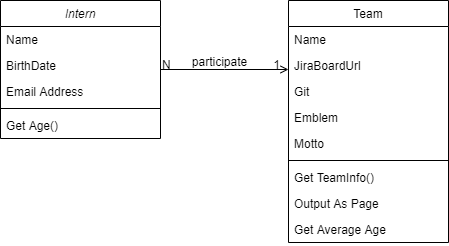

The diagram above was exported from draw.io. Its source (the exported page's mxGraphModel, read from the mxfile embedded in the PNG):
<mxGraphModel dx="1086" dy="806" grid="1" gridSize="10" guides="1" tooltips="1" connect="1" arrows="1" fold="1" page="1" pageScale="1" pageWidth="827" pageHeight="1169" math="0" shadow="0">
  <root>
    <mxCell id="WIyWlLk6GJQsqaUBKTNV-0" />
    <mxCell id="WIyWlLk6GJQsqaUBKTNV-1" parent="WIyWlLk6GJQsqaUBKTNV-0" />
    <mxCell id="zkfFHV4jXpPFQw0GAbJ--0" value="Intern" style="swimlane;fontStyle=2;align=center;verticalAlign=top;childLayout=stackLayout;horizontal=1;startSize=26;horizontalStack=0;resizeParent=1;resizeLast=0;collapsible=1;marginBottom=0;rounded=0;shadow=0;strokeWidth=1;" parent="WIyWlLk6GJQsqaUBKTNV-1" vertex="1">
      <mxGeometry x="220" y="120" width="160" height="138" as="geometry">
        <mxRectangle x="230" y="140" width="160" height="26" as="alternateBounds" />
      </mxGeometry>
    </mxCell>
    <mxCell id="zkfFHV4jXpPFQw0GAbJ--1" value="Name" style="text;align=left;verticalAlign=top;spacingLeft=4;spacingRight=4;overflow=hidden;rotatable=0;points=[[0,0.5],[1,0.5]];portConstraint=eastwest;" parent="zkfFHV4jXpPFQw0GAbJ--0" vertex="1">
      <mxGeometry y="26" width="160" height="26" as="geometry" />
    </mxCell>
    <mxCell id="zkfFHV4jXpPFQw0GAbJ--2" value="BirthDate" style="text;align=left;verticalAlign=top;spacingLeft=4;spacingRight=4;overflow=hidden;rotatable=0;points=[[0,0.5],[1,0.5]];portConstraint=eastwest;rounded=0;shadow=0;html=0;" parent="zkfFHV4jXpPFQw0GAbJ--0" vertex="1">
      <mxGeometry y="52" width="160" height="26" as="geometry" />
    </mxCell>
    <mxCell id="zkfFHV4jXpPFQw0GAbJ--3" value="Email Address" style="text;align=left;verticalAlign=top;spacingLeft=4;spacingRight=4;overflow=hidden;rotatable=0;points=[[0,0.5],[1,0.5]];portConstraint=eastwest;rounded=0;shadow=0;html=0;" parent="zkfFHV4jXpPFQw0GAbJ--0" vertex="1">
      <mxGeometry y="78" width="160" height="26" as="geometry" />
    </mxCell>
    <mxCell id="zkfFHV4jXpPFQw0GAbJ--4" value="" style="line;html=1;strokeWidth=1;align=left;verticalAlign=middle;spacingTop=-1;spacingLeft=3;spacingRight=3;rotatable=0;labelPosition=right;points=[];portConstraint=eastwest;" parent="zkfFHV4jXpPFQw0GAbJ--0" vertex="1">
      <mxGeometry y="104" width="160" height="8" as="geometry" />
    </mxCell>
    <mxCell id="zkfFHV4jXpPFQw0GAbJ--5" value="Get Age()" style="text;align=left;verticalAlign=top;spacingLeft=4;spacingRight=4;overflow=hidden;rotatable=0;points=[[0,0.5],[1,0.5]];portConstraint=eastwest;" parent="zkfFHV4jXpPFQw0GAbJ--0" vertex="1">
      <mxGeometry y="112" width="160" height="26" as="geometry" />
    </mxCell>
    <mxCell id="zkfFHV4jXpPFQw0GAbJ--17" value="Team" style="swimlane;fontStyle=0;align=center;verticalAlign=top;childLayout=stackLayout;horizontal=1;startSize=26;horizontalStack=0;resizeParent=1;resizeLast=0;collapsible=1;marginBottom=0;rounded=0;shadow=0;strokeWidth=1;" parent="WIyWlLk6GJQsqaUBKTNV-1" vertex="1">
      <mxGeometry x="508" y="120" width="160" height="242" as="geometry">
        <mxRectangle x="550" y="140" width="160" height="26" as="alternateBounds" />
      </mxGeometry>
    </mxCell>
    <mxCell id="zkfFHV4jXpPFQw0GAbJ--18" value="Name" style="text;align=left;verticalAlign=top;spacingLeft=4;spacingRight=4;overflow=hidden;rotatable=0;points=[[0,0.5],[1,0.5]];portConstraint=eastwest;" parent="zkfFHV4jXpPFQw0GAbJ--17" vertex="1">
      <mxGeometry y="26" width="160" height="26" as="geometry" />
    </mxCell>
    <mxCell id="zkfFHV4jXpPFQw0GAbJ--19" value="JiraBoardUrl" style="text;align=left;verticalAlign=top;spacingLeft=4;spacingRight=4;overflow=hidden;rotatable=0;points=[[0,0.5],[1,0.5]];portConstraint=eastwest;rounded=0;shadow=0;html=0;" parent="zkfFHV4jXpPFQw0GAbJ--17" vertex="1">
      <mxGeometry y="52" width="160" height="26" as="geometry" />
    </mxCell>
    <mxCell id="zkfFHV4jXpPFQw0GAbJ--20" value="Git" style="text;align=left;verticalAlign=top;spacingLeft=4;spacingRight=4;overflow=hidden;rotatable=0;points=[[0,0.5],[1,0.5]];portConstraint=eastwest;rounded=0;shadow=0;html=0;" parent="zkfFHV4jXpPFQw0GAbJ--17" vertex="1">
      <mxGeometry y="78" width="160" height="26" as="geometry" />
    </mxCell>
    <mxCell id="mtd0xINU_m36lOEwvy5R-0" value="Emblem" style="text;align=left;verticalAlign=top;spacingLeft=4;spacingRight=4;overflow=hidden;rotatable=0;points=[[0,0.5],[1,0.5]];portConstraint=eastwest;rounded=0;shadow=0;html=0;" parent="zkfFHV4jXpPFQw0GAbJ--17" vertex="1">
      <mxGeometry y="104" width="160" height="26" as="geometry" />
    </mxCell>
    <mxCell id="mtd0xINU_m36lOEwvy5R-1" value="Motto" style="text;align=left;verticalAlign=top;spacingLeft=4;spacingRight=4;overflow=hidden;rotatable=0;points=[[0,0.5],[1,0.5]];portConstraint=eastwest;rounded=0;shadow=0;html=0;" parent="zkfFHV4jXpPFQw0GAbJ--17" vertex="1">
      <mxGeometry y="130" width="160" height="26" as="geometry" />
    </mxCell>
    <mxCell id="zkfFHV4jXpPFQw0GAbJ--23" value="" style="line;html=1;strokeWidth=1;align=left;verticalAlign=middle;spacingTop=-1;spacingLeft=3;spacingRight=3;rotatable=0;labelPosition=right;points=[];portConstraint=eastwest;" parent="zkfFHV4jXpPFQw0GAbJ--17" vertex="1">
      <mxGeometry y="156" width="160" height="8" as="geometry" />
    </mxCell>
    <mxCell id="zkfFHV4jXpPFQw0GAbJ--24" value="Get TeamInfo()" style="text;align=left;verticalAlign=top;spacingLeft=4;spacingRight=4;overflow=hidden;rotatable=0;points=[[0,0.5],[1,0.5]];portConstraint=eastwest;" parent="zkfFHV4jXpPFQw0GAbJ--17" vertex="1">
      <mxGeometry y="164" width="160" height="26" as="geometry" />
    </mxCell>
    <mxCell id="zkfFHV4jXpPFQw0GAbJ--25" value="Output As Page" style="text;align=left;verticalAlign=top;spacingLeft=4;spacingRight=4;overflow=hidden;rotatable=0;points=[[0,0.5],[1,0.5]];portConstraint=eastwest;" parent="zkfFHV4jXpPFQw0GAbJ--17" vertex="1">
      <mxGeometry y="190" width="160" height="26" as="geometry" />
    </mxCell>
    <mxCell id="mtd0xINU_m36lOEwvy5R-2" value="Get Average Age" style="text;align=left;verticalAlign=top;spacingLeft=4;spacingRight=4;overflow=hidden;rotatable=0;points=[[0,0.5],[1,0.5]];portConstraint=eastwest;" parent="zkfFHV4jXpPFQw0GAbJ--17" vertex="1">
      <mxGeometry y="216" width="160" height="26" as="geometry" />
    </mxCell>
    <mxCell id="zkfFHV4jXpPFQw0GAbJ--26" value="" style="endArrow=open;shadow=0;strokeWidth=1;rounded=0;endFill=1;edgeStyle=elbowEdgeStyle;elbow=vertical;" parent="WIyWlLk6GJQsqaUBKTNV-1" source="zkfFHV4jXpPFQw0GAbJ--0" target="zkfFHV4jXpPFQw0GAbJ--17" edge="1">
      <mxGeometry x="0.5" y="41" relative="1" as="geometry">
        <mxPoint x="380" y="192" as="sourcePoint" />
        <mxPoint x="540" y="192" as="targetPoint" />
        <mxPoint x="-40" y="32" as="offset" />
      </mxGeometry>
    </mxCell>
    <mxCell id="zkfFHV4jXpPFQw0GAbJ--27" value="N" style="resizable=0;align=left;verticalAlign=bottom;labelBackgroundColor=none;fontSize=12;" parent="zkfFHV4jXpPFQw0GAbJ--26" connectable="0" vertex="1">
      <mxGeometry x="-1" relative="1" as="geometry">
        <mxPoint y="4" as="offset" />
      </mxGeometry>
    </mxCell>
    <mxCell id="zkfFHV4jXpPFQw0GAbJ--28" value="1" style="resizable=0;align=right;verticalAlign=bottom;labelBackgroundColor=none;fontSize=12;" parent="zkfFHV4jXpPFQw0GAbJ--26" connectable="0" vertex="1">
      <mxGeometry x="1" relative="1" as="geometry">
        <mxPoint x="-7" y="4" as="offset" />
      </mxGeometry>
    </mxCell>
    <mxCell id="zkfFHV4jXpPFQw0GAbJ--29" value="participate" style="text;html=1;resizable=0;points=[];;align=center;verticalAlign=middle;labelBackgroundColor=none;rounded=0;shadow=0;strokeWidth=1;fontSize=12;" parent="zkfFHV4jXpPFQw0GAbJ--26" vertex="1" connectable="0">
      <mxGeometry x="0.5" y="49" relative="1" as="geometry">
        <mxPoint x="-38" y="40" as="offset" />
      </mxGeometry>
    </mxCell>
  </root>
</mxGraphModel>